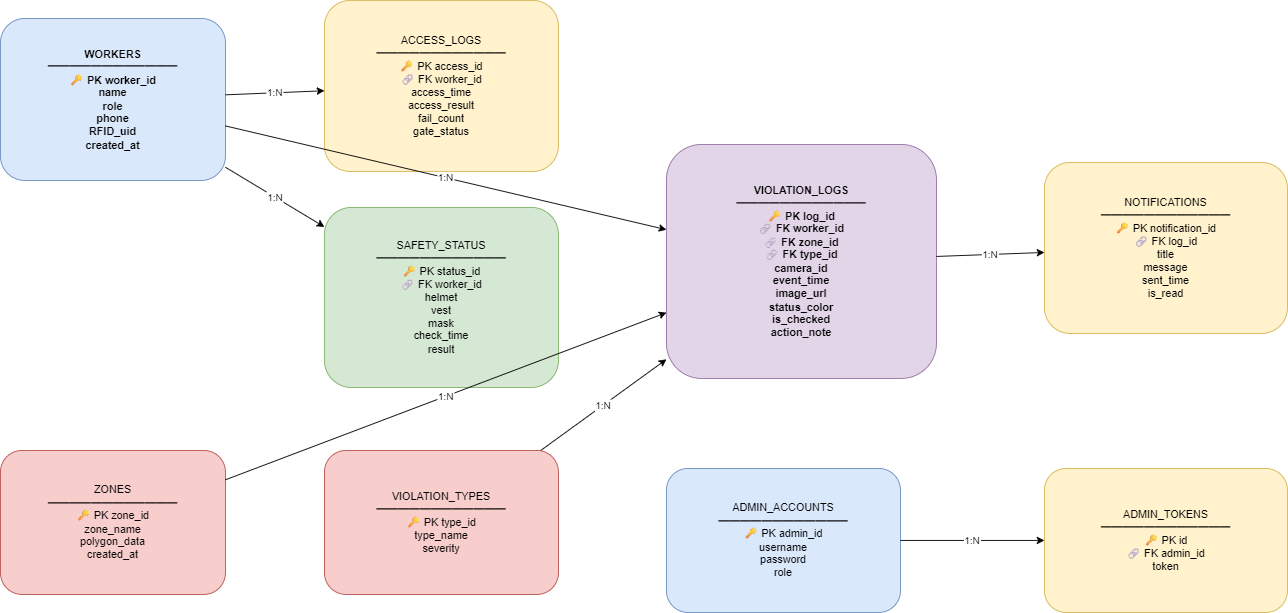

The diagram above was exported from draw.io. Its source (the exported page's mxGraphModel, read from the mxfile embedded in the PNG):
<mxGraphModel dx="1785" dy="874" grid="1" gridSize="10" guides="1" tooltips="1" connect="1" arrows="1" fold="1" page="1" pageScale="1" pageWidth="827" pageHeight="1169" math="0" shadow="0">
  <root>
    <mxCell id="0" />
    <mxCell id="1" parent="0" />
    <mxCell id="CAMGCVynZDvS55u-Gvxj-1" parent="1" style="rounded=1;whiteSpace=wrap;html=1;fillColor=#dae8fc;strokeColor=#6c8ebf;fontStyle=1;" value="WORKERS&lt;br&gt;━━━━━━━━━━━━&lt;br&gt;🔑 PK worker_id&lt;br&gt;name&lt;br&gt;role&lt;br&gt;phone&lt;br&gt;RFID_uid&lt;br&gt;created_at" vertex="1">
      <mxGeometry height="180" width="250" x="20" y="40" as="geometry" />
    </mxCell>
    <mxCell id="CAMGCVynZDvS55u-Gvxj-2" parent="1" style="rounded=1;whiteSpace=wrap;html=1;fillColor=#fff2cc;strokeColor=#d6b656;" value="ACCESS_LOGS&#10;━━━━━━━━━━━━&#10;🔑 PK access_id&#10;🔗 FK worker_id&#10;access_time&#10;access_result&#10;fail_count&#10;gate_status" vertex="1">
      <mxGeometry height="190" width="260" x="380" y="20" as="geometry" />
    </mxCell>
    <mxCell id="CAMGCVynZDvS55u-Gvxj-3" parent="1" style="rounded=1;whiteSpace=wrap;html=1;fillColor=#d5e8d4;strokeColor=#82b366;" value="SAFETY_STATUS&#10;━━━━━━━━━━━━&#10;🔑 PK status_id&#10;🔗 FK worker_id&#10;helmet&#10;vest&#10;mask&#10;check_time&#10;result" vertex="1">
      <mxGeometry height="200" width="260" x="380" y="250" as="geometry" />
    </mxCell>
    <mxCell id="CAMGCVynZDvS55u-Gvxj-4" parent="1" style="rounded=1;whiteSpace=wrap;html=1;fillColor=#f8cecc;strokeColor=#b85450;" value="ZONES&#10;━━━━━━━━━━━━&#10;🔑 PK zone_id&#10;zone_name&#10;polygon_data&#10;created_at" vertex="1">
      <mxGeometry height="160" width="250" x="20" y="520" as="geometry" />
    </mxCell>
    <mxCell id="CAMGCVynZDvS55u-Gvxj-5" parent="1" style="rounded=1;whiteSpace=wrap;html=1;fillColor=#f8cecc;strokeColor=#b85450;" value="VIOLATION_TYPES&#10;━━━━━━━━━━━━&#10;🔑 PK type_id&#10;type_name&#10;severity" vertex="1">
      <mxGeometry height="160" width="260" x="380" y="520" as="geometry" />
    </mxCell>
    <mxCell id="CAMGCVynZDvS55u-Gvxj-6" parent="1" style="rounded=1;whiteSpace=wrap;html=1;fillColor=#e1d5e7;strokeColor=#9673a6;fontStyle=1;" value="VIOLATION_LOGS&#10;━━━━━━━━━━━━&#10;🔑 PK log_id&#10;🔗 FK worker_id&#10;🔗 FK zone_id&#10;🔗 FK type_id&#10;camera_id&#10;event_time&#10;image_url&#10;status_color&#10;is_checked&#10;action_note" vertex="1">
      <mxGeometry height="260" width="300" x="760" y="180" as="geometry" />
    </mxCell>
    <mxCell id="CAMGCVynZDvS55u-Gvxj-7" parent="1" style="rounded=1;whiteSpace=wrap;html=1;fillColor=#fff2cc;strokeColor=#d6b656;" value="NOTIFICATIONS&#10;━━━━━━━━━━━━&#10;🔑 PK notification_id&#10;🔗 FK log_id&#10;title&#10;message&#10;sent_time&#10;is_read" vertex="1">
      <mxGeometry height="190" width="270" x="1180" y="200" as="geometry" />
    </mxCell>
    <mxCell id="CAMGCVynZDvS55u-Gvxj-8" parent="1" style="rounded=1;whiteSpace=wrap;html=1;fillColor=#dae8fc;strokeColor=#6c8ebf;" value="ADMIN_ACCOUNTS&#10;━━━━━━━━━━━━&#10;🔑 PK admin_id&#10;username&#10;password&#10;role" vertex="1">
      <mxGeometry height="160" width="260" x="760" y="540" as="geometry" />
    </mxCell>
    <mxCell id="CAMGCVynZDvS55u-Gvxj-9" parent="1" style="rounded=1;whiteSpace=wrap;html=1;fillColor=#fff2cc;strokeColor=#d6b656;" value="ADMIN_TOKENS&#10;━━━━━━━━━━━━&#10;🔑 PK id&#10;🔗 FK admin_id&#10;token" vertex="1">
      <mxGeometry height="160" width="270" x="1180" y="540" as="geometry" />
    </mxCell>
    <mxCell id="CAMGCVynZDvS55u-Gvxj-10" edge="1" parent="1" source="CAMGCVynZDvS55u-Gvxj-1" target="CAMGCVynZDvS55u-Gvxj-2" value="1:N">
      <mxGeometry relative="1" as="geometry" />
    </mxCell>
    <mxCell id="CAMGCVynZDvS55u-Gvxj-11" edge="1" parent="1" source="CAMGCVynZDvS55u-Gvxj-1" target="CAMGCVynZDvS55u-Gvxj-3" value="1:N">
      <mxGeometry relative="1" as="geometry" />
    </mxCell>
    <mxCell id="CAMGCVynZDvS55u-Gvxj-12" edge="1" parent="1" source="CAMGCVynZDvS55u-Gvxj-1" target="CAMGCVynZDvS55u-Gvxj-6" value="1:N">
      <mxGeometry relative="1" as="geometry" />
    </mxCell>
    <mxCell id="CAMGCVynZDvS55u-Gvxj-13" edge="1" parent="1" source="CAMGCVynZDvS55u-Gvxj-4" target="CAMGCVynZDvS55u-Gvxj-6" value="1:N">
      <mxGeometry relative="1" as="geometry" />
    </mxCell>
    <mxCell id="CAMGCVynZDvS55u-Gvxj-14" edge="1" parent="1" source="CAMGCVynZDvS55u-Gvxj-5" target="CAMGCVynZDvS55u-Gvxj-6" value="1:N">
      <mxGeometry relative="1" as="geometry" />
    </mxCell>
    <mxCell id="CAMGCVynZDvS55u-Gvxj-15" edge="1" parent="1" source="CAMGCVynZDvS55u-Gvxj-6" target="CAMGCVynZDvS55u-Gvxj-7" value="1:N">
      <mxGeometry relative="1" as="geometry" />
    </mxCell>
    <mxCell id="CAMGCVynZDvS55u-Gvxj-16" edge="1" parent="1" source="CAMGCVynZDvS55u-Gvxj-8" target="CAMGCVynZDvS55u-Gvxj-9" value="1:N">
      <mxGeometry relative="1" as="geometry" />
    </mxCell>
  </root>
</mxGraphModel>